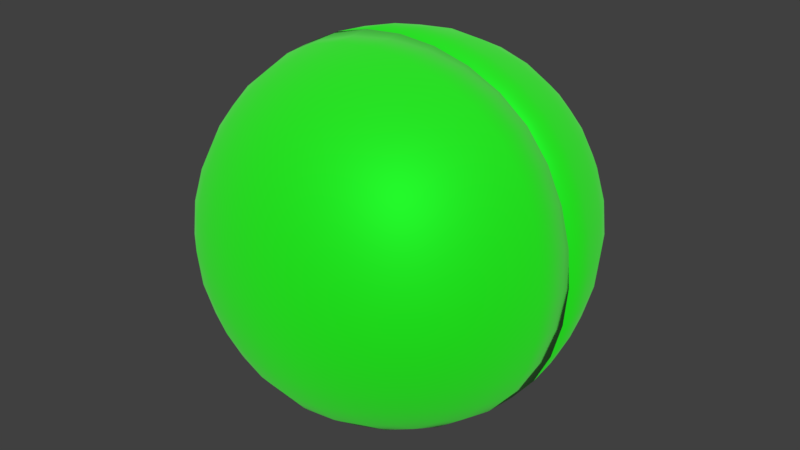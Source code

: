 # Source: WMelon.blend  (saved by Blender 2.78.0; exported with 4.5.12 LTS)
import bpy
from mathutils import Matrix  # noqa: F401  (used for matrix-valued properties, if any)

bpy.ops.wm.read_factory_settings(use_empty=True)
scene = bpy.context.scene
scene.name = 'Scene'

# ---- collections
col_collection_1 = bpy.data.collections.new('Collection 1'); scene.collection.children.link(col_collection_1)

# ---- materials (node trees are filled in below, after node groups)
mat_material = bpy.data.materials.new('Material')
mat_material.alpha_threshold = 0.0
mat_material.roughness = 0.5
mat_material.line_color = (0.0, 0.0, 0.0, 1.0)
mat_red = bpy.data.materials.new('Red')
mat_red.alpha_threshold = 0.0
mat_red.roughness = 0.5

# ---- node groups
ng_slider_rough = bpy.data.node_groups.new('Slider.Rough', 'ShaderNodeTree')
_s = ng_slider_rough.interface.new_socket(name='Color', in_out='OUTPUT', socket_type='NodeSocketColor')
_s.default_value = (0.0, 0.0, 0.0, 0.0)
_s = ng_slider_rough.interface.new_socket(name='Slider', in_out='INPUT', socket_type='NodeSocketFloat')
_s.subtype = 'FACTOR'
_s.min_value = -1.0
_s.max_value = 1.0
_s = ng_slider_rough.interface.new_socket(name='Color2', in_out='INPUT', socket_type='NodeSocketColor')
_s.default_value = (0.5, 0.5, 0.5, 1.0)
_N = ng_slider_rough.nodes; _L = ng_slider_rough.links
n0 = _N.new('ShaderNodeMath'); n0.name = 'Math'; n0.location = (-212, -41)
n0.operation = 'MULTIPLY'
n0.use_clamp = True
n1 = _N.new('ShaderNodeMath'); n1.name = 'Math.001'; n1.location = (-8, -42)
n2 = _N.new('ShaderNodeMix'); n2.name = 'Mix'; n2.location = (212, 42)
n2.data_type = 'RGBA'
n2.blend_type = 'OVERLAY'
n2.inputs[0].default_value = 1.0
n3 = _N.new('NodeGroupOutput'); n3.name = 'Group Output'; n3.location = (412, 0)
n4 = _N.new('NodeGroupInput'); n4.name = 'Group Input'; n4.location = (-497, -77)
_L.new(n0.outputs[0], n1.inputs[0])
_L.new(n1.outputs[0], n2.inputs[6])
_L.new(n2.outputs[2], n3.inputs[0])
_L.new(n4.outputs[0], n0.inputs[0])
_L.new(n4.outputs[1], n2.inputs[7])
n3.is_active_output = True
ng_metal_colors = bpy.data.node_groups.new('Metal Colors', 'ShaderNodeTree')
_s = ng_metal_colors.interface.new_socket(name='Iron', in_out='OUTPUT', socket_type='NodeSocketColor')
_s.default_value = (0.56, 0.57, 0.58, 1.0)
_s = ng_metal_colors.interface.new_socket(name='Silver', in_out='OUTPUT', socket_type='NodeSocketColor')
_s.default_value = (0.972, 0.96, 0.95, 1.0)
_s = ng_metal_colors.interface.new_socket(name='Aluminum', in_out='OUTPUT', socket_type='NodeSocketColor')
_s.default_value = (0.972, 0.96, 0.95, 1.0)
_s = ng_metal_colors.interface.new_socket(name='Gold', in_out='OUTPUT', socket_type='NodeSocketColor')
_s.default_value = (1.0, 0.766, 0.336, 1.0)
_s = ng_metal_colors.interface.new_socket(name='Copper', in_out='OUTPUT', socket_type='NodeSocketColor')
_s.default_value = (0.955, 0.637, 0.538, 1.0)
_s = ng_metal_colors.interface.new_socket(name='Chromium', in_out='OUTPUT', socket_type='NodeSocketColor')
_s.default_value = (0.55, 0.556, 0.554, 1.0)
_s = ng_metal_colors.interface.new_socket(name='Nickel', in_out='OUTPUT', socket_type='NodeSocketColor')
_s.default_value = (0.66, 0.609, 0.526, 1.0)
_s = ng_metal_colors.interface.new_socket(name='Titanium', in_out='OUTPUT', socket_type='NodeSocketColor')
_s.default_value = (0.524, 0.497, 0.449, 1.0)
_s = ng_metal_colors.interface.new_socket(name='Cobalt', in_out='OUTPUT', socket_type='NodeSocketColor')
_s.default_value = (662.0, 655.0, 634.0, 1.0)
_N = ng_metal_colors.nodes; _L = ng_metal_colors.links
n0 = _N.new('ShaderNodeRGB'); n0.name = 'RGB'; n0.location = (-24, 223)
n0.outputs[0].default_value = (0.56, 0.57, 0.58, 1.0)
n1 = _N.new('ShaderNodeRGB'); n1.name = 'RGB.001'; n1.location = (-29, 29)
n1.outputs[0].default_value = (0.972, 0.96, 0.95, 1.0)
n2 = _N.new('ShaderNodeRGB'); n2.name = 'RGB.002'; n2.location = (-32, -166)
n2.outputs[0].default_value = (0.913, 0.921, 0.925, 1.0)
n3 = _N.new('ShaderNodeRGB'); n3.name = 'RGB.003'; n3.location = (-44, -362)
n3.outputs[0].default_value = (1.0, 0.766, 0.336, 1.0)
n4 = _N.new('ShaderNodeRGB'); n4.name = 'RGB.004'; n4.location = (-56, -557)
n4.outputs[0].default_value = (0.955, 0.637, 0.538, 1.0)
n5 = _N.new('ShaderNodeRGB'); n5.name = 'RGB.005'; n5.location = (-62, -754)
n5.outputs[0].default_value = (0.55, 0.556, 0.554, 1.0)
n6 = _N.new('ShaderNodeRGB'); n6.name = 'RGB.006'; n6.location = (-68, -949)
n6.outputs[0].default_value = (0.66, 0.609, 0.526, 1.0)
n7 = _N.new('ShaderNodeRGB'); n7.name = 'RGB.007'; n7.location = (-68, -1171)
n7.outputs[0].default_value = (0.524, 0.497, 0.449, 1.0)
n8 = _N.new('ShaderNodeRGB'); n8.name = 'RGB.008'; n8.location = (-75, -1362)
n8.outputs[0].default_value = (662.0, 655.0, 634.0, 1.0)
n9 = _N.new('NodeGroupOutput'); n9.name = 'Group Output'; n9.location = (491, -585)
n10 = _N.new('NodeGroupInput'); n10.name = 'Group Input'; n10.location = (-484, -592)
_L.new(n0.outputs[0], n9.inputs[0])
_L.new(n1.outputs[0], n9.inputs[1])
_L.new(n2.outputs[0], n9.inputs[2])
_L.new(n3.outputs[0], n9.inputs[3])
_L.new(n4.outputs[0], n9.inputs[4])
_L.new(n5.outputs[0], n9.inputs[5])
_L.new(n6.outputs[0], n9.inputs[6])
_L.new(n7.outputs[0], n9.inputs[7])
_L.new(n8.outputs[0], n9.inputs[8])
n9.is_active_output = True
ng_fresnel = bpy.data.node_groups.new('Fresnel', 'ShaderNodeTree')
_s = ng_fresnel.interface.new_socket(name='Fac', in_out='OUTPUT', socket_type='NodeSocketFloat')
_s.subtype = 'FACTOR'
_s.min_value = 0.0
_s.max_value = 1.0
_s = ng_fresnel.interface.new_socket(name='Roughness', in_out='INPUT', socket_type='NodeSocketFloat')
_s.subtype = 'FACTOR'
_s.default_value = 0.5
_s.min_value = 0.0
_s.max_value = 1.0
_s = ng_fresnel.interface.new_socket(name='Normal', in_out='INPUT', socket_type='NodeSocketVector')
_s.min_value = -1.0
_s.max_value = 1.0
_s.hide_value = True
_N = ng_fresnel.nodes; _L = ng_fresnel.links
n0 = _N.new('ShaderNodeFresnel'); n0.name = 'Fresnel'; n0.location = (244, 11)
n0.inputs[0].default_value = 1.45
n1 = _N.new('ShaderNodeMix'); n1.name = 'Mix'; n1.location = (-16, 80)
n1.data_type = 'RGBA'
n2 = _N.new('ShaderNodeNewGeometry'); n2.name = 'Geometry'; n2.location = (-244, -80)
n3 = _N.new('NodeGroupInput'); n3.name = 'Group Input'; n3.location = (-444, 0)
n4 = _N.new('NodeGroupOutput'); n4.name = 'Group Output'; n4.location = (444, 0)
n5 = _N.new('ShaderNodeBump'); n5.name = 'Bump'; n5.location = (-218, 22)
n5.hide = True
n5.inputs[1].default_value = 0.1
n5.inputs[2].default_value = 1.0
_L.new(n0.outputs[0], n4.inputs[0])
_L.new(n2.outputs[4], n1.inputs[7])
_L.new(n1.outputs[2], n0.inputs[1])
_L.new(n5.outputs[0], n1.inputs[6])
_L.new(n3.outputs[0], n1.inputs[0])
_L.new(n3.outputs[1], n5.inputs[4])
n4.is_active_output = True
ng_reflection = bpy.data.node_groups.new('Reflection', 'ShaderNodeTree')
_s = ng_reflection.interface.new_socket(name='Shader', in_out='OUTPUT', socket_type='NodeSocketShader')
_s = ng_reflection.interface.new_socket(name='Shader', in_out='INPUT', socket_type='NodeSocketShader')
_s = ng_reflection.interface.new_socket(name='Roughness', in_out='INPUT', socket_type='NodeSocketFloat')
_s.subtype = 'FACTOR'
_s.default_value = 0.5
_s.min_value = 0.0
_s.max_value = 1.0
_s = ng_reflection.interface.new_socket(name='Normal', in_out='INPUT', socket_type='NodeSocketVector')
_s.min_value = -1.0
_s.max_value = 1.0
_s.hide_value = True
_s = ng_reflection.interface.new_socket(name='Reflection', in_out='INPUT', socket_type='NodeSocketFloat')
_s.subtype = 'FACTOR'
_s.default_value = 0.5
_s.min_value = 0.0
_s.max_value = 1.0
_N = ng_reflection.nodes; _L = ng_reflection.links
n0 = _N.new('ShaderNodeMixShader'); n0.name = 'Mix Shader'; n0.location = (197, -6)
n1 = _N.new('ShaderNodeBsdfAnisotropic'); n1.name = 'Glossy BSDF'; n1.location = (-144, -159)
n1.distribution = 'GGX'
n1.inputs[0].default_value = (1.0, 1.0, 1.0, 1.0)
n2 = _N.new('ShaderNodeGroup'); n2.name = 'Group'; n2.location = (-304, 336)
n2.node_tree = ng_fresnel
n3 = _N.new('ShaderNodeMix'); n3.name = 'Mix'; n3.location = (31, 276)
n3.data_type = 'RGBA'
n3.inputs[7].default_value = (1.0, 1.0, 1.0, 1.0)
n4 = _N.new('NodeGroupInput'); n4.name = 'Group Input'; n4.location = (-567, 7)
n5 = _N.new('NodeGroupOutput'); n5.name = 'Group Output'; n5.location = (397, 0)
n6 = _N.new('ShaderNodeMath'); n6.name = 'Math'; n6.location = (0, 0)
n6.operation = 'POWER'
_L.new(n4.outputs[0], n0.inputs[1])
_L.new(n0.outputs[0], n5.inputs[0])
_L.new(n1.outputs[0], n0.inputs[2])
_L.new(n4.outputs[1], n2.inputs[0])
_L.new(n4.outputs[2], n2.inputs[1])
_L.new(n4.outputs[2], n1.inputs[4])
_L.new(n3.outputs[2], n0.inputs[0])
_L.new(n2.outputs[0], n3.inputs[0])
_L.new(n4.outputs[3], n3.inputs[6])
_L.new(n4.outputs[1], n6.inputs[0])
_L.new(n6.outputs[0], n1.inputs[1])
n5.is_active_output = True
ng_pbr_non_metal = bpy.data.node_groups.new('PBR Non-Metal', 'ShaderNodeTree')
_s = ng_pbr_non_metal.interface.new_socket(name='Shader', in_out='OUTPUT', socket_type='NodeSocketShader')
_s = ng_pbr_non_metal.interface.new_socket(name='Color', in_out='INPUT', socket_type='NodeSocketColor')
_s.default_value = (0.8, 0.0009303, 0.0, 1.0)
_s = ng_pbr_non_metal.interface.new_socket(name='Roughness', in_out='INPUT', socket_type='NodeSocketFloat')
_s.subtype = 'FACTOR'
_s.min_value = 0.0
_s.max_value = 1.0
_s = ng_pbr_non_metal.interface.new_socket(name='Reflection', in_out='INPUT', socket_type='NodeSocketFloat')
_s.subtype = 'FACTOR'
_s.default_value = 0.5
_s.min_value = 0.0
_s.max_value = 1.0
_s = ng_pbr_non_metal.interface.new_socket(name='Normal', in_out='INPUT', socket_type='NodeSocketVector')
_s.min_value = -1.0
_s.max_value = 1.0
_s.hide_value = True
_N = ng_pbr_non_metal.nodes; _L = ng_pbr_non_metal.links
n0 = _N.new('NodeGroupInput'); n0.name = 'Group Input'; n0.location = (-462, -64)
n1 = _N.new('ShaderNodeMath'); n1.name = 'Math'; n1.location = (-159, -197)
n1.width = 132
n1.operation = 'POWER'
n1.inputs[1].default_value = 2.0
n2 = _N.new('ShaderNodeMath'); n2.name = 'Math.001'; n2.location = (-156, 59)
n2.width = 132
n2.operation = 'POWER'
n2.inputs[1].default_value = 2.0
n3 = _N.new('ShaderNodeBsdfDiffuse'); n3.name = 'Diffuse BSDF'; n3.location = (88, 65)
n4 = _N.new('ShaderNodeGroup'); n4.name = 'Group.001'; n4.location = (289, -20)
n4.node_tree = ng_reflection
n5 = _N.new('NodeGroupOutput'); n5.name = 'Group Output'; n5.location = (490, 65)
_L.new(n3.outputs[0], n4.inputs[0])
_L.new(n4.outputs[0], n5.inputs[0])
_L.new(n0.outputs[0], n3.inputs[0])
_L.new(n0.outputs[1], n1.inputs[0])
_L.new(n0.outputs[2], n2.inputs[0])
_L.new(n0.outputs[3], n4.inputs[2])
_L.new(n0.outputs[3], n3.inputs[2])
_L.new(n1.outputs[0], n3.inputs[1])
_L.new(n1.outputs[0], n4.inputs[1])
_L.new(n2.outputs[0], n4.inputs[3])
n5.is_active_output = True
ng_fresnel_001 = bpy.data.node_groups.new('Fresnel.001', 'ShaderNodeTree')
_s = ng_fresnel_001.interface.new_socket(name='Dialetric Fresnel', in_out='OUTPUT', socket_type='NodeSocketFloat')
_s.subtype = 'FACTOR'
_s.min_value = 0.0
_s.max_value = 1.0
_s = ng_fresnel_001.interface.new_socket(name='Metal Fresnel', in_out='OUTPUT', socket_type='NodeSocketFloat')
_s.min_value = 0.0
_s.max_value = 0.0
_s = ng_fresnel_001.interface.new_socket(name='Rim', in_out='OUTPUT', socket_type='NodeSocketFloat')
_s.min_value = 0.0
_s.max_value = 0.0
_s = ng_fresnel_001.interface.new_socket(name='Roughness', in_out='INPUT', socket_type='NodeSocketFloat')
_s.subtype = 'FACTOR'
_s.default_value = 0.5
_s.min_value = 0.0
_s.max_value = 1.0
_s = ng_fresnel_001.interface.new_socket(name='Normal', in_out='INPUT', socket_type='NodeSocketVector')
_s.min_value = -1.0
_s.max_value = 1.0
_s.hide_value = True
_s = ng_fresnel_001.interface.new_socket(name='IOR', in_out='INPUT', socket_type='NodeSocketFloat')
_s.default_value = 1.45
_s.min_value = 0.0
_s.max_value = 1000.0
_s = ng_fresnel_001.interface.new_socket(name='Rim Effect', in_out='INPUT', socket_type='NodeSocketFloat')
_s.default_value = 0.5
_s.min_value = 0.0
_s.max_value = 1.0
_N = ng_fresnel_001.nodes; _L = ng_fresnel_001.links
n0 = _N.new('ShaderNodeMix'); n0.name = 'Mix'; n0.location = (-16, 80)
n0.data_type = 'RGBA'
n1 = _N.new('ShaderNodeBump'); n1.name = 'Bump'; n1.location = (-218, 22)
n1.hide = True
n1.inputs[1].default_value = 0.1
n1.inputs[2].default_value = 1.0
n2 = _N.new('ShaderNodeNewGeometry'); n2.name = 'Geometry'; n2.location = (-244, -80)
n3 = _N.new('ShaderNodeFresnel'); n3.name = 'Fresnel.001'; n3.location = (248, -148)
n4 = _N.new('ShaderNodeMath'); n4.name = 'Math'; n4.location = (464, -22)
n4.operation = 'SUBTRACT'
n5 = _N.new('ShaderNodeFresnel'); n5.name = 'Fresnel'; n5.location = (244, 11)
n6 = _N.new('NodeGroupInput'); n6.name = 'Group Input'; n6.location = (-444, 0)
n7 = _N.new('ShaderNodeLayerWeight'); n7.name = 'Layer Weight'; n7.location = (231, -289)
n8 = _N.new('ShaderNodeMath'); n8.name = 'Math.001'; n8.location = (435, -262)
n8.hide = True
n8.operation = 'POWER'
n8.inputs[1].default_value = 2.0
n9 = _N.new('NodeGroupOutput'); n9.name = 'Group Output'; n9.location = (740, 52)
_L.new(n5.outputs[0], n4.inputs[0])
_L.new(n2.outputs[4], n0.inputs[7])
_L.new(n0.outputs[2], n5.inputs[1])
_L.new(n1.outputs[0], n0.inputs[6])
_L.new(n6.outputs[0], n0.inputs[0])
_L.new(n6.outputs[1], n1.inputs[4])
_L.new(n6.outputs[2], n5.inputs[0])
_L.new(n2.outputs[4], n3.inputs[1])
_L.new(n3.outputs[0], n4.inputs[1])
_L.new(n4.outputs[0], n9.inputs[1])
_L.new(n5.outputs[0], n9.inputs[0])
_L.new(n6.outputs[2], n3.inputs[0])
_L.new(n7.outputs[1], n8.inputs[0])
_L.new(n8.outputs[0], n9.inputs[2])
_L.new(n6.outputs[3], n7.inputs[0])
n9.is_active_output = True
ng_pbr_metal = bpy.data.node_groups.new('PBR Metal', 'ShaderNodeTree')
_s = ng_pbr_metal.interface.new_socket(name='BSDF', in_out='OUTPUT', socket_type='NodeSocketShader')
_s = ng_pbr_metal.interface.new_socket(name='Base Color', in_out='INPUT', socket_type='NodeSocketColor')
_s.default_value = (0.5, 0.5, 0.5, 1.0)
_s = ng_pbr_metal.interface.new_socket(name='Rim Color', in_out='INPUT', socket_type='NodeSocketColor')
_s.default_value = (1.0, 0.9348, 0.9068, 1.0)
_s = ng_pbr_metal.interface.new_socket(name='IOR', in_out='INPUT', socket_type='NodeSocketFloat')
_s.default_value = 1.45
_s.min_value = 0.0
_s.max_value = 1000.0
_s = ng_pbr_metal.interface.new_socket(name='Roughness', in_out='INPUT', socket_type='NodeSocketFloat')
_s.subtype = 'FACTOR'
_s.min_value = 0.0
_s.max_value = 1.0
_s = ng_pbr_metal.interface.new_socket(name='Normal', in_out='INPUT', socket_type='NodeSocketVector')
_s.min_value = -1.0
_s.max_value = 1.0
_s.hide_value = True
_s = ng_pbr_metal.interface.new_socket(name='Rim Effect', in_out='INPUT', socket_type='NodeSocketFloat')
_s.default_value = 0.5
_s.min_value = 0.0
_s.max_value = 1.0
_N = ng_pbr_metal.nodes; _L = ng_pbr_metal.links
n0 = _N.new('ShaderNodeMix'); n0.name = 'Mix'; n0.location = (197, -52)
n0.data_type = 'RGBA'
n0.inputs[7].default_value = (1.0, 1.0, 1.0, 1.0)
n1 = _N.new('NodeGroupOutput'); n1.name = 'Group Output'; n1.location = (633, 0)
n2 = _N.new('ShaderNodeMix'); n2.name = 'Mix.001'; n2.location = (-97, -123)
n2.data_type = 'RGBA'
n3 = _N.new('ShaderNodeGroup'); n3.name = 'Group.003'; n3.location = (-344, 142)
n3.node_tree = ng_fresnel_001
n4 = _N.new('ShaderNodeMath'); n4.name = 'Math'; n4.location = (-577, -128)
n4.operation = 'POWER'
n4.inputs[1].default_value = 2.0
n5 = _N.new('ShaderNodeBsdfAnisotropic'); n5.name = 'Glossy BSDF'; n5.location = (390, -189)
n5.distribution = 'GGX'
n6 = _N.new('NodeGroupInput'); n6.name = 'Group Input'; n6.location = (-918, -61)
n7 = _N.new('ShaderNodeMath'); n7.name = 'Math.001'; n7.location = (0, 0)
n7.operation = 'POWER'
_L.new(n5.outputs[0], n1.inputs[0])
_L.new(n6.outputs[0], n2.inputs[6])
_L.new(n0.outputs[2], n5.inputs[0])
_L.new(n3.outputs[1], n0.inputs[0])
_L.new(n2.outputs[2], n0.inputs[6])
_L.new(n3.outputs[2], n2.inputs[0])
_L.new(n6.outputs[1], n2.inputs[7])
_L.new(n6.outputs[2], n3.inputs[2])
_L.new(n6.outputs[3], n4.inputs[0])
_L.new(n4.outputs[0], n3.inputs[0])
_L.new(n6.outputs[4], n3.inputs[1])
_L.new(n6.outputs[4], n5.inputs[4])
_L.new(n6.outputs[5], n3.inputs[3])
_L.new(n4.outputs[0], n7.inputs[0])
_L.new(n7.outputs[0], n5.inputs[1])
n1.is_active_output = True

# ---- material node trees
mat_material.use_nodes = True; mat_material.node_tree.nodes.clear()
_N = mat_material.node_tree.nodes; _L = mat_material.node_tree.links
n0 = _N.new('ShaderNodeGroup'); n0.name = 'Group.001'; n0.location = (-344, 578)
n0.node_tree = ng_slider_rough
n0.inputs[0].default_value = 0.6182
n0.inputs[1].default_value = (0.5, 0.5, 0.5, 1.0)
n1 = _N.new('ShaderNodeGroup'); n1.name = 'Group.003'; n1.location = (-372, 323)
n1.node_tree = ng_metal_colors
n2 = _N.new('ShaderNodeOutputMaterial'); n2.name = 'Material Output'; n2.location = (418, 352)
n3 = _N.new('ShaderNodeMixShader'); n3.name = 'Mix Shader'; n3.location = (198, 394)
n3.inputs[0].default_value = 0.3455
n4 = _N.new('ShaderNodeGroup'); n4.name = 'Group'; n4.location = (-45, 548)
n4.node_tree = ng_pbr_non_metal
n4.inputs[0].default_value = (0.007492, 1.0, 0.0, 1.0)
n4.inputs[2].default_value = 0.03636
n4.inputs[3].default_value = (0.0, 0.0, 0.0)
n5 = _N.new('ShaderNodeGroup'); n5.name = 'Group.002'; n5.location = (-58, 260)
n5.node_tree = ng_pbr_metal
n5.inputs[0].default_value = (0.0, 0.5, 0.01977, 1.0)
n5.inputs[1].default_value = (1.0, 0.9348, 0.9068, 1.0)
n5.inputs[2].default_value = 1.45
n5.inputs[3].default_value = 0.6273
n5.inputs[4].default_value = (0.0, 0.0, 0.0)
n5.inputs[5].default_value = 0.5
_L.new(n4.outputs[0], n3.inputs[1])
_L.new(n0.outputs[0], n4.inputs[1])
_L.new(n3.outputs[0], n2.inputs[0])
_L.new(n5.outputs[0], n3.inputs[2])
n2.is_active_output = True
mat_red.use_nodes = True; mat_red.node_tree.nodes.clear()
_N = mat_red.node_tree.nodes; _L = mat_red.node_tree.links
n0 = _N.new('ShaderNodeOutputMaterial'); n0.name = 'Material Output'; n0.location = (300, 300)
n1 = _N.new('ShaderNodeBsdfDiffuse'); n1.name = 'Diffuse BSDF'; n1.location = (10, 300)
n1.inputs[0].default_value = (0.8, 0.0, 0.00315, 1.0)
_L.new(n1.outputs[0], n0.inputs[0])
n0.is_active_output = True

# ---- world
world_world = bpy.data.worlds.new('World'); scene.world = world_world
world_world.color = (0.05088, 0.05088, 0.05088)
world_world.use_sun_shadow = False
world_world.sun_shadow_jitter_overblur = 0.0
world_world.cycles.sampling_method = 'MANUAL'

# ---- meshes
me_cube_002 = bpy.data.meshes.new('Cube.002')
me_cube_002.from_pydata([(4.412e-08, 1.118e-07, -0.8492), (0.1723, 7.823e-08, -0.8346), (0.3375, 3.725e-08, -0.7912), (0.4884, -1.118e-08, -0.7189), (1.49e-08, -0.1723, -0.8346), (-2.421e-08, -0.3375, -0.7912), (-6.333e-08, -0.4884, -0.7189), (0.1693, -0.1693, -0.8203), (0.1632, -0.3315, -0.7775), (0.1571, -0.4798, -0.7064), (0.3315, -0.1632, -0.7775), (0.319, -0.319, -0.7374), (0.3049, -0.4598, -0.6717), (0.4798, -0.1571, -0.7064), (0.4598, -0.3049, -0.6717), (0.4342, -0.4342, -0.6178), (-0.1693, -0.1693, -0.8203), (-0.3315, -0.1632, -0.7775), (-0.4798, -0.1571, -0.7064), (-0.1632, -0.3315, -0.7775), (-0.319, -0.319, -0.7374), (-0.4598, -0.3049, -0.6717), (-0.1571, -0.4798, -0.7064), (-0.3049, -0.4598, -0.6717), (-0.4342, -0.4342, -0.6178), (-1.127e-07, -1.634e-07, 0.8492), (-0.1723, -1.08e-07, 0.8346), (-0.3375, -4.657e-08, 0.7912), (-0.4884, 7.451e-09, 0.7189), (-1.676e-07, -0.1723, 0.8346), (-2.133e-07, -0.3375, 0.7912), (-2.533e-07, -0.4884, 0.7189), (0.1723, -2.198e-07, 0.8346), (0.3375, -2.626e-07, 0.7912), (0.4884, -2.98e-07, 0.7189), (-0.1693, -0.1693, 0.8203), (-0.1632, -0.3315, 0.7775), (-0.1571, -0.4798, 0.7064), (-0.3315, -0.1632, 0.7775), (-0.319, -0.319, 0.7374), (-0.3049, -0.4598, 0.6717), (-0.4798, -0.1571, 0.7064), (-0.4598, -0.3049, 0.6717), (-0.4342, -0.4342, 0.6178), (0.1693, -0.1693, 0.8203), (0.3315, -0.1632, 0.7775), (0.4798, -0.1571, 0.7064), (0.1632, -0.3315, 0.7775), (0.319, -0.319, 0.7374), (0.4598, -0.3049, 0.6717), (0.1571, -0.4798, 0.7064), (0.3049, -0.4598, 0.6717), (0.4342, -0.4342, 0.6178), (0.8492, -2.519e-07, 0.0), (0.8346, -2.794e-07, 0.1723), (0.7912, -3.017e-07, 0.3375), (0.7189, -3.204e-07, 0.4884), (0.8346, -0.1723, 0.0), (0.7912, -0.3375, 9.313e-10), (0.7189, -0.4884, 0.0), (0.8346, -2.161e-07, -0.1723), (0.7912, -1.658e-07, -0.3375), (0.7189, -1.155e-07, -0.4884), (0.8203, -0.1693, 0.1693), (0.7775, -0.3315, 0.1632), (0.7064, -0.4798, 0.1571), (0.7775, -0.1632, 0.3315), (0.7374, -0.319, 0.319), (0.6717, -0.4598, 0.3049), (0.7064, -0.1571, 0.4798), (0.6717, -0.3049, 0.4598), (0.6178, -0.4342, 0.4342), (0.8203, -0.1693, -0.1693), (0.7775, -0.1632, -0.3315), (0.7064, -0.1571, -0.4798), (0.7775, -0.3315, -0.1632), (0.7374, -0.319, -0.319), (0.6717, -0.3049, -0.4598), (0.7064, -0.4798, -0.1571), (0.6717, -0.4598, -0.3049), (0.6178, -0.4342, -0.4342), (-2.515e-07, -0.8492, 0.0), (0.1723, -0.8346, 0.0), (0.3375, -0.7912, -9.313e-10), (0.4884, -0.7189, 0.0), (-2.757e-07, -0.8346, 0.1723), (-2.868e-07, -0.7912, 0.3375), (-2.906e-07, -0.7189, 0.4884), (-0.1723, -0.8346, 0.0), (-0.3375, -0.7912, 9.313e-10), (-0.4884, -0.7189, 0.0), (-2.235e-07, -0.8346, -0.1723), (-1.9e-07, -0.7912, -0.3375), (-1.49e-07, -0.7189, -0.4884), (0.1693, -0.8203, -0.1693), (0.3315, -0.7775, -0.1632), (0.4798, -0.7064, -0.1571), (0.1632, -0.7775, -0.3315), (0.319, -0.7374, -0.319), (0.4598, -0.6717, -0.3049), (0.1571, -0.7064, -0.4798), (0.3049, -0.6717, -0.4598), (0.4342, -0.6178, -0.4342), (0.1693, -0.8203, 0.1693), (0.1632, -0.7775, 0.3315), (0.1571, -0.7064, 0.4798), (0.3315, -0.7775, 0.1632), (0.319, -0.7374, 0.319), (0.3049, -0.6717, 0.4598), (0.4798, -0.7064, 0.1571), (0.4598, -0.6717, 0.3049), (0.4342, -0.6178, 0.4342), (-0.1693, -0.8203, 0.1693), (-0.3315, -0.7775, 0.1632), (-0.4798, -0.7064, 0.1571), (-0.1632, -0.7775, 0.3315), (-0.319, -0.7374, 0.319), (-0.4598, -0.6717, 0.3049), (-0.1571, -0.7064, 0.4798), (-0.3049, -0.6717, 0.4598), (-0.4342, -0.6178, 0.4342), (-0.1693, -0.8203, -0.1693), (-0.1632, -0.7775, -0.3315), (-0.1571, -0.7064, -0.4798), (-0.3315, -0.7775, -0.1632), (-0.319, -0.7374, -0.319), (-0.3049, -0.6717, -0.4598), (-0.4798, -0.7064, -0.1571), (-0.4598, -0.6717, -0.3049), (-0.4342, -0.6178, -0.4342), (-0.8346, -0.1723, 0.0), (-0.7912, -0.3375, -9.313e-10), (-0.7189, -0.4884, 0.0), (-0.8203, -0.1693, -0.1693), (-0.7775, -0.3315, -0.1632), (-0.7064, -0.4798, -0.1571), (-0.7775, -0.1632, -0.3315), (-0.7374, -0.319, -0.319), (-0.6717, -0.4598, -0.3049), (-0.7064, -0.1571, -0.4798), (-0.6717, -0.3049, -0.4598), (-0.6178, -0.4342, -0.4342), (-0.8203, -0.1693, 0.1693), (-0.7775, -0.1632, 0.3315), (-0.7064, -0.1571, 0.4798), (-0.7775, -0.3315, 0.1632), (-0.7374, -0.319, 0.319), (-0.6717, -0.3049, 0.4598), (-0.7064, -0.4798, 0.1571), (-0.6717, -0.4598, 0.3049), (-0.6178, -0.4342, 0.4342), (0.6179, -6.24e-08, -0.6179), (0.6071, -0.1541, -0.6071), (0.5795, -0.2976, -0.5795), (0.54, -0.4199, -0.54), (0.4199, -0.54, -0.54), (0.2976, -0.5795, -0.5795), (0.1541, -0.6071, -0.6071), (-1.029e-07, -0.6179, -0.6179), (-0.1541, -0.6071, -0.6071), (-0.2976, -0.5795, -0.5795), (-0.4199, -0.54, -0.54), (0.54, -0.54, -0.4199), (0.5795, -0.5795, -0.2976), (0.6071, -0.6071, -0.1541), (0.6179, -0.6179, 0.0), (0.6071, -0.6071, 0.1541), (0.5795, -0.5795, 0.2976), (0.54, -0.54, 0.4199), (-0.54, -0.4199, -0.54), (-0.5795, -0.2976, -0.5795), (-0.6071, -0.1541, -0.6071), (-0.54, -0.54, -0.4199), (-0.5795, -0.5795, -0.2976), (-0.6071, -0.6071, -0.1541), (-0.6179, -0.6179, 0.0), (-0.6071, -0.6071, 0.1541), (-0.5795, -0.5795, 0.2976), (-0.54, -0.54, 0.4199), (0.6179, -3.185e-07, 0.6179), (0.6071, -0.1541, 0.6071), (0.5795, -0.2976, 0.5795), (0.54, -0.4199, 0.54), (0.4199, -0.54, 0.54), (0.2976, -0.5795, 0.5795), (0.1541, -0.6071, 0.6071), (-2.808e-07, -0.6179, 0.6179), (-0.1541, -0.6071, 0.6071), (-0.2976, -0.5795, 0.5795), (-0.4199, -0.54, 0.54), (-0.54, -0.4199, 0.54), (-0.5795, -0.2976, 0.5795), (-0.6071, -0.1541, 0.6071), (-0.6179, 5.681e-08, 0.6179), (0.5015, -0.5015, -0.5015), (-0.5015, -0.5015, -0.5015), (0.5015, -0.5015, 0.5015), (-0.5015, -0.5015, 0.5015), (-0.1723, 1.416e-07, -0.8346), (-0.3375, 1.621e-07, -0.7912), (-0.4884, 1.751e-07, -0.7189), (-0.6179, 1.863e-07, -0.6179), (-0.8492, 1.763e-07, 0.0), (-0.8346, 1.527e-07, 0.1723), (-0.7912, 1.22e-07, 0.3375), (-0.7189, 9.313e-08, 0.4884), (-0.8346, 1.863e-07, -0.1723), (-0.7912, 1.853e-07, -0.3375), (-0.7189, 1.9e-07, -0.4884), (3.75e-08, 1.031e-07, -0.7986), (0.162, 7.156e-08, -0.7849), (0.3174, 3.303e-08, -0.744), (0.4593, -1.252e-08, -0.676), (-1.1e-07, -1.557e-07, 0.7986), (-0.162, -1.036e-07, 0.7849), (-0.3174, -4.58e-08, 0.744), (-0.4593, 4.998e-09, 0.676), (0.162, -2.087e-07, 0.7849), (0.3174, -2.49e-07, 0.744), (0.4593, -2.823e-07, 0.676), (0.7986, -2.389e-07, 3.328e-10), (0.7849, -2.648e-07, 0.162), (0.744, -2.858e-07, 0.3174), (0.676, -3.033e-07, 0.4593), (0.7849, -2.052e-07, -0.162), (0.744, -1.579e-07, -0.3174), (0.676, -1.106e-07, -0.4593), (0.5811, -6.069e-08, -0.5811), (0.5811, -3.016e-07, 0.5811), (-0.5811, 5.142e-08, 0.5811), (-0.162, 1.311e-07, -0.7849), (-0.3174, 1.504e-07, -0.744), (-0.4593, 1.627e-07, -0.676), (-0.5811, 1.732e-07, -0.5811), (-0.7986, 1.637e-07, 3.328e-10), (-0.7849, 1.416e-07, 0.162), (-0.744, 1.127e-07, 0.3174), (-0.676, 8.558e-08, 0.4593), (-0.7849, 1.732e-07, -0.162), (-0.744, 1.723e-07, -0.3174), (-0.676, 1.767e-07, -0.4593), (3.506e-08, -0.08773, -0.7793), (0.1581, -0.08773, -0.7659), (0.3097, -0.08773, -0.726), (0.4482, -0.08773, -0.6597), (-1.088e-07, -0.08773, 0.7793), (-0.1581, -0.08773, 0.7659), (-0.3097, -0.08773, 0.726), (-0.4482, -0.08773, 0.6597), (0.1581, -0.08773, 0.7659), (0.3097, -0.08773, 0.726), (0.4482, -0.08773, 0.6597), (0.7793, -0.08773, 5.278e-10), (0.7659, -0.08773, 0.1581), (0.726, -0.08773, 0.3097), (0.6597, -0.08773, 0.4482), (0.7659, -0.08773, -0.1581), (0.726, -0.08773, -0.3097), (0.6597, -0.08773, -0.4482), (0.567, -0.08773, -0.567), (0.567, -0.08773, 0.567), (-0.567, -0.08773, 0.567), (-0.1581, -0.08773, -0.7659), (-0.3097, -0.08773, -0.726), (-0.4482, -0.08773, -0.6597), (-0.567, -0.08773, -0.567), (-0.7793, -0.08773, 5.278e-10), (-0.7659, -0.08773, 0.1581), (-0.726, -0.08773, 0.3097), (-0.6597, -0.08773, 0.4482), (-0.7659, -0.08773, -0.1581), (-0.726, -0.08773, -0.3097), (-0.6597, -0.08773, -0.4482), (0.003286, -0.2243, -0.7496), (0.1559, -0.2243, -0.7367), (0.3023, -0.2243, -0.6982), (0.436, -0.2243, -0.6342), (0.003286, -0.2243, 0.755), (-0.1494, -0.2243, 0.7422), (-0.2957, -0.2243, 0.7036), (-0.4294, -0.2243, 0.6396), (0.1559, -0.2243, 0.7422), (0.3023, -0.2243, 0.7036), (0.436, -0.2243, 0.6396), (0.7556, -0.2243, 0.002714), (0.7427, -0.2243, 0.1554), (0.7042, -0.2243, 0.3017), (0.6402, -0.2243, 0.4354), (0.7427, -0.2243, -0.1499), (0.7042, -0.2243, -0.2963), (0.6402, -0.2243, -0.43), (0.5507, -0.2243, -0.5447), (0.5507, -0.2243, 0.5501), (-0.5441, -0.2243, 0.5501), (-0.1494, -0.2243, -0.7367), (-0.2957, -0.2243, -0.6982), (-0.4294, -0.2243, -0.6342), (-0.5441, -0.2243, -0.5447), (-0.749, -0.2243, 0.002714), (-0.7362, -0.2243, 0.1554), (-0.6976, -0.2243, 0.3017), (-0.6336, -0.2243, 0.4354), (-0.7362, -0.2243, -0.1499), (-0.6976, -0.2243, -0.2963), (-0.6336, -0.2243, -0.43), (-0.01318, -0.3515, -0.6828), (0.1232, -0.3515, -0.6713), (0.2538, -0.3515, -0.6369), (0.3732, -0.3515, -0.5797), (-0.01318, -0.3515, 0.661), (-0.1495, -0.3515, 0.6495), (-0.2802, -0.3515, 0.6151), (-0.3996, -0.3515, 0.5579), (0.1232, -0.3515, 0.6495), (0.2538, -0.3515, 0.6151), (0.3732, -0.3515, 0.5579), (0.6587, -0.3515, -0.01089), (0.6472, -0.3515, 0.1254), (0.6128, -0.3515, 0.2561), (0.5556, -0.3515, 0.3755), (0.6472, -0.3515, -0.1472), (0.6128, -0.3515, -0.2779), (0.5556, -0.3515, -0.3973), (0.4757, -0.3515, -0.4998), (0.4757, -0.3515, 0.478), (-0.5021, -0.3515, 0.478), (-0.1495, -0.3515, -0.6713), (-0.2802, -0.3515, -0.6369), (-0.3996, -0.3515, -0.5797), (-0.5021, -0.3515, -0.4998), (-0.6851, -0.3515, -0.01089), (-0.6736, -0.3515, 0.1254), (-0.6391, -0.3515, 0.2561), (-0.582, -0.3515, 0.3755), (-0.6736, -0.3515, -0.1472), (-0.6391, -0.3515, -0.2779), (-0.582, -0.3515, -0.3973), (-0.01318, -0.514, -0.5353), (0.09323, -0.514, -0.5263), (0.1952, -0.514, -0.4995), (0.2884, -0.514, -0.4548), (-0.01318, -0.514, 0.5135), (-0.1196, -0.514, 0.5045), (-0.2216, -0.514, 0.4777), (-0.3148, -0.514, 0.433), (0.09323, -0.514, 0.5045), (0.1952, -0.514, 0.4777), (0.2884, -0.514, 0.433), (0.5112, -0.514, -0.01089), (0.5023, -0.514, 0.09552), (0.4754, -0.514, 0.1975), (0.4308, -0.514, 0.2907), (0.5023, -0.514, -0.1173), (0.4754, -0.514, -0.2193), (0.4308, -0.514, -0.3125), (0.3684, -0.514, -0.3925), (0.3684, -0.514, 0.3707), (-0.3948, -0.514, 0.3707), (-0.1196, -0.514, -0.5263), (-0.2216, -0.514, -0.4995), (-0.3148, -0.514, -0.4548), (-0.3948, -0.514, -0.3925), (-0.5376, -0.514, -0.01089), (-0.5286, -0.514, 0.09552), (-0.5018, -0.514, 0.1975), (-0.4571, -0.514, 0.2907), (-0.5286, -0.514, -0.1173), (-0.5018, -0.514, -0.2193), (-0.4571, -0.514, -0.3125), (-0.01318, -0.5744, -0.3785), (0.06141, -0.5744, -0.3722), (0.1329, -0.5744, -0.3534), (0.1982, -0.5744, -0.3221), (-0.01318, -0.5744, 0.3567), (-0.08777, -0.5744, 0.3504), (-0.1593, -0.5744, 0.3316), (-0.2246, -0.5744, 0.3003), (0.06141, -0.5744, 0.3504), (0.1329, -0.5744, 0.3316), (0.1982, -0.5744, 0.3003), (0.3544, -0.5744, -0.01089), (0.3481, -0.5744, 0.06371), (0.3293, -0.5744, 0.1352), (0.298, -0.5744, 0.2005), (0.3481, -0.5744, -0.08548), (0.3293, -0.5744, -0.157), (0.298, -0.5744, -0.2223), (0.2543, -0.5744, -0.2784), (0.2543, -0.5744, 0.2566), (-0.2807, -0.5744, 0.2566), (-0.08777, -0.5744, -0.3722), (-0.1593, -0.5744, -0.3534), (-0.2246, -0.5744, -0.3221), (-0.2807, -0.5744, -0.2784), (-0.3808, -0.5744, -0.01089), (-0.3745, -0.5744, 0.06371), (-0.3557, -0.5744, 0.1352), (-0.3244, -0.5744, 0.2005), (-0.3745, -0.5744, -0.08548), (-0.3557, -0.5744, -0.157), (-0.3244, -0.5744, -0.2223), (-0.01318, -0.5744, -0.06358), (-0.002488, -0.5744, -0.06268), (0.007761, -0.5744, -0.05998), (0.01713, -0.5744, -0.05549), (-0.01318, -0.5744, 0.04181), (-0.02387, -0.5744, 0.0409), (-0.03412, -0.5744, 0.03821), (-0.04349, -0.5744, 0.03372), (-0.002488, -0.5744, 0.0409), (0.007761, -0.5744, 0.03821), (0.01713, -0.5744, 0.03372), (0.03951, -0.5744, -0.01089), (0.03861, -0.5744, -0.000194), (0.03591, -0.5744, 0.01006), (0.03143, -0.5744, 0.01942), (0.03861, -0.5744, -0.02158), (0.03591, -0.5744, -0.03183), (0.03143, -0.5744, -0.04119), (0.02516, -0.5744, -0.04923), (0.02516, -0.5744, 0.02746), (-0.05152, -0.5744, 0.02746), (-0.02387, -0.5744, -0.06268), (-0.03412, -0.5744, -0.05998), (-0.04349, -0.5744, -0.05549), (-0.05152, -0.5744, -0.04923), (-0.06587, -0.5744, -0.01089), (-0.06497, -0.5744, -0.000194), (-0.06227, -0.5744, 0.01006), (-0.05779, -0.5744, 0.01942), (-0.06497, -0.5744, -0.02158), (-0.06227, -0.5744, -0.03183), (-0.05779, -0.5744, -0.04119), (-0.01318, -0.5744, -0.01089)], [], [(0, 1, 7, 4), (4, 7, 8, 5), (5, 8, 9, 6), (6, 9, 157, 158), (1, 2, 10, 7), (7, 10, 11, 8), (8, 11, 12, 9), (9, 12, 156, 157), (2, 3, 13, 10), (10, 13, 14, 11), (11, 14, 15, 12), (12, 15, 155, 156), (3, 151, 152, 13), (13, 152, 153, 14), (14, 153, 154, 15), (15, 154, 194, 155), (0, 4, 16, 198), (198, 16, 17, 199), (199, 17, 18, 200), (200, 18, 171, 201), (4, 5, 19, 16), (16, 19, 20, 17), (17, 20, 21, 18), (18, 21, 170, 171), (5, 6, 22, 19), (19, 22, 23, 20), (20, 23, 24, 21), (21, 24, 169, 170), (6, 158, 159, 22), (22, 159, 160, 23), (23, 160, 161, 24), (24, 161, 195, 169), (25, 26, 35, 29), (29, 35, 36, 30), (30, 36, 37, 31), (31, 37, 187, 186), (26, 27, 38, 35), (35, 38, 39, 36), (36, 39, 40, 37), (37, 40, 188, 187), (27, 28, 41, 38), (38, 41, 42, 39), (39, 42, 43, 40), (40, 43, 189, 188), (28, 193, 192, 41), (41, 192, 191, 42), (42, 191, 190, 43), (43, 190, 197, 189), (25, 29, 44, 32), (32, 44, 45, 33), (33, 45, 46, 34), (34, 46, 180, 179), (29, 30, 47, 44), (44, 47, 48, 45), (45, 48, 49, 46), (46, 49, 181, 180), (30, 31, 50, 47), (47, 50, 51, 48), (48, 51, 52, 49), (49, 52, 182, 181), (31, 186, 185, 50), (50, 185, 184, 51), (51, 184, 183, 52), (52, 183, 196, 182), (53, 54, 63, 57), (57, 63, 64, 58), (58, 64, 65, 59), (59, 65, 166, 165), (54, 55, 66, 63), (63, 66, 67, 64), (64, 67, 68, 65), (65, 68, 167, 166), (55, 56, 69, 66), (66, 69, 70, 67), (67, 70, 71, 68), (68, 71, 168, 167), (56, 179, 180, 69), (69, 180, 181, 70), (70, 181, 182, 71), (71, 182, 196, 168), (53, 57, 72, 60), (60, 72, 73, 61), (61, 73, 74, 62), (62, 74, 152, 151), (57, 58, 75, 72), (72, 75, 76, 73), (73, 76, 77, 74), (74, 77, 153, 152), (58, 59, 78, 75), (75, 78, 79, 76), (76, 79, 80, 77), (77, 80, 154, 153), (59, 165, 164, 78), (78, 164, 163, 79), (79, 163, 162, 80), (80, 162, 194, 154), (81, 91, 94, 82), (82, 94, 95, 83), (83, 95, 96, 84), (84, 96, 164, 165), (91, 92, 97, 94), (94, 97, 98, 95), (95, 98, 99, 96), (96, 99, 163, 164), (92, 93, 100, 97), (97, 100, 101, 98), (98, 101, 102, 99), (99, 102, 162, 163), (93, 158, 157, 100), (100, 157, 156, 101), (101, 156, 155, 102), (102, 155, 194, 162), (81, 82, 103, 85), (85, 103, 104, 86), (86, 104, 105, 87), (87, 105, 185, 186), (82, 83, 106, 103), (103, 106, 107, 104), (104, 107, 108, 105), (105, 108, 184, 185), (83, 84, 109, 106), (106, 109, 110, 107), (107, 110, 111, 108), (108, 111, 183, 184), (84, 165, 166, 109), (109, 166, 167, 110), (110, 167, 168, 111), (111, 168, 196, 183), (81, 85, 112, 88), (88, 112, 113, 89), (89, 113, 114, 90), (90, 114, 176, 175), (85, 86, 115, 112), (112, 115, 116, 113), (113, 116, 117, 114), (114, 117, 177, 176), (86, 87, 118, 115), (115, 118, 119, 116), (116, 119, 120, 117), (117, 120, 178, 177), (87, 186, 187, 118), (118, 187, 188, 119), (119, 188, 189, 120), (120, 189, 197, 178), (81, 88, 121, 91), (91, 121, 122, 92), (92, 122, 123, 93), (93, 123, 159, 158), (88, 89, 124, 121), (121, 124, 125, 122), (122, 125, 126, 123), (123, 126, 160, 159), (89, 90, 127, 124), (124, 127, 128, 125), (125, 128, 129, 126), (126, 129, 161, 160), (90, 175, 174, 127), (127, 174, 173, 128), (128, 173, 172, 129), (129, 172, 195, 161), (202, 206, 133, 130), (130, 133, 134, 131), (131, 134, 135, 132), (132, 135, 174, 175), (206, 207, 136, 133), (133, 136, 137, 134), (134, 137, 138, 135), (135, 138, 173, 174), (207, 208, 139, 136), (136, 139, 140, 137), (137, 140, 141, 138), (138, 141, 172, 173), (208, 201, 171, 139), (139, 171, 170, 140), (140, 170, 169, 141), (141, 169, 195, 172), (202, 130, 142, 203), (203, 142, 143, 204), (204, 143, 144, 205), (205, 144, 192, 193), (130, 131, 145, 142), (142, 145, 146, 143), (143, 146, 147, 144), (144, 147, 191, 192), (131, 132, 148, 145), (145, 148, 149, 146), (146, 149, 150, 147), (147, 150, 190, 191), (132, 175, 176, 148), (148, 176, 177, 149), (149, 177, 178, 150), (150, 178, 197, 190), (60, 61, 225, 224), (201, 208, 240, 233), (26, 25, 213, 214), (61, 62, 226, 225), (25, 32, 217, 213), (27, 26, 214, 215), (28, 27, 215, 216), (193, 28, 216, 229), (0, 198, 230, 209), (32, 33, 218, 217), (198, 199, 231, 230), (33, 34, 219, 218), (199, 200, 232, 231), (34, 179, 228, 219), (200, 201, 233, 232), (179, 56, 223, 228), (1, 0, 209, 210), (202, 203, 235, 234), (54, 53, 220, 221), (2, 1, 210, 211), (203, 204, 236, 235), (53, 60, 224, 220), (206, 202, 234, 238), (3, 2, 211, 212), (204, 205, 237, 236), (55, 54, 221, 222), (207, 206, 238, 239), (151, 3, 212, 227), (205, 193, 229, 237), (56, 55, 222, 223), (208, 207, 239, 240), (62, 151, 227, 226), (228, 223, 255, 260), (210, 209, 241, 242), (221, 220, 252, 253), (211, 210, 242, 243), (209, 230, 262, 241), (220, 224, 256, 252), (212, 211, 243, 244), (230, 231, 263, 262), (222, 221, 253, 254), (227, 212, 244, 259), (231, 232, 264, 263), (223, 222, 254, 255), (226, 227, 259, 258), (232, 233, 265, 264), (224, 225, 257, 256), (214, 213, 245, 246), (234, 235, 267, 266), (225, 226, 258, 257), (213, 217, 249, 245), (235, 236, 268, 267), (215, 214, 246, 247), (236, 237, 269, 268), (216, 215, 247, 248), (237, 229, 261, 269), (229, 216, 248, 261), (238, 234, 266, 270), (217, 218, 250, 249), (239, 238, 270, 271), (218, 219, 251, 250), (240, 239, 271, 272), (219, 228, 260, 251), (233, 240, 272, 265), (262, 263, 295, 294), (254, 253, 285, 286), (259, 244, 276, 291), (263, 264, 296, 295), (255, 254, 286, 287), (258, 259, 291, 290), (264, 265, 297, 296), (256, 257, 289, 288), (246, 245, 277, 278), (266, 267, 299, 298), (257, 258, 290, 289), (245, 249, 281, 277), (267, 268, 300, 299), (247, 246, 278, 279), (268, 269, 301, 300), (248, 247, 279, 280), (269, 261, 293, 301), (261, 248, 280, 293), (270, 266, 298, 302), (249, 250, 282, 281), (271, 270, 302, 303), (250, 251, 283, 282), (272, 271, 303, 304), (251, 260, 292, 283), (265, 272, 304, 297), (260, 255, 287, 292), (242, 241, 273, 274), (253, 252, 284, 285), (243, 242, 274, 275), (241, 262, 294, 273), (252, 256, 288, 284), (244, 243, 275, 276), (298, 299, 331, 330), (289, 290, 322, 321), (277, 281, 313, 309), (299, 300, 332, 331), (279, 278, 310, 311), (300, 301, 333, 332), (280, 279, 311, 312), (301, 293, 325, 333), (293, 280, 312, 325), (302, 298, 330, 334), (281, 282, 314, 313), (303, 302, 334, 335), (282, 283, 315, 314), (304, 303, 335, 336), (283, 292, 324, 315), (297, 304, 336, 329), (292, 287, 319, 324), (274, 273, 305, 306), (285, 284, 316, 317), (275, 274, 306, 307), (273, 294, 326, 305), (284, 288, 320, 316), (276, 275, 307, 308), (294, 295, 327, 326), (286, 285, 317, 318), (291, 276, 308, 323), (295, 296, 328, 327), (287, 286, 318, 319), (290, 291, 323, 322), (296, 297, 329, 328), (288, 289, 321, 320), (278, 277, 309, 310), (333, 325, 357, 365), (325, 312, 344, 357), (334, 330, 362, 366), (313, 314, 346, 345), (335, 334, 366, 367), (314, 315, 347, 346), (336, 335, 367, 368), (315, 324, 356, 347), (329, 336, 368, 361), (324, 319, 351, 356), (306, 305, 337, 338), (317, 316, 348, 349), (307, 306, 338, 339), (305, 326, 358, 337), (316, 320, 352, 348), (308, 307, 339, 340), (326, 327, 359, 358), (318, 317, 349, 350), (323, 308, 340, 355), (327, 328, 360, 359), (319, 318, 350, 351), (322, 323, 355, 354), (328, 329, 361, 360), (320, 321, 353, 352), (310, 309, 341, 342), (330, 331, 363, 362), (321, 322, 354, 353), (309, 313, 345, 341), (331, 332, 364, 363), (311, 310, 342, 343), (332, 333, 365, 364), (312, 311, 343, 344), (368, 367, 399, 400), (347, 356, 388, 379), (361, 368, 400, 393), (356, 351, 383, 388), (338, 337, 369, 370), (349, 348, 380, 381), (339, 338, 370, 371), (337, 358, 390, 369), (348, 352, 384, 380), (340, 339, 371, 372), (358, 359, 391, 390), (350, 349, 381, 382), (355, 340, 372, 387), (359, 360, 392, 391), (351, 350, 382, 383), (354, 355, 387, 386), (360, 361, 393, 392), (352, 353, 385, 384), (342, 341, 373, 374), (362, 363, 395, 394), (353, 354, 386, 385), (341, 345, 377, 373), (363, 364, 396, 395), (343, 342, 374, 375), (364, 365, 397, 396), (344, 343, 375, 376), (365, 357, 389, 397), (357, 344, 376, 389), (366, 362, 394, 398), (345, 346, 378, 377), (367, 366, 398, 399), (346, 347, 379, 378), (371, 370, 402, 403), (369, 390, 422, 401), (380, 384, 416, 412), (372, 371, 403, 404), (390, 391, 423, 422), (382, 381, 413, 414), (387, 372, 404, 419), (391, 392, 424, 423), (383, 382, 414, 415), (386, 387, 419, 418), (392, 393, 425, 424), (384, 385, 417, 416), (374, 373, 405, 406), (394, 395, 427, 426), (385, 386, 418, 417), (373, 377, 409, 405), (395, 396, 428, 427), (375, 374, 406, 407), (396, 397, 429, 428), (376, 375, 407, 408), (397, 389, 421, 429), (389, 376, 408, 421), (398, 394, 426, 430), (377, 378, 410, 409), (399, 398, 430, 431), (378, 379, 411, 410), (400, 399, 431, 432), (379, 388, 420, 411), (393, 400, 432, 425), (388, 383, 415, 420), (370, 369, 401, 402), (381, 380, 412, 413), (418, 419, 433), (424, 425, 433), (416, 417, 433), (406, 405, 433), (426, 427, 433), (417, 418, 433), (405, 409, 433), (427, 428, 433), (407, 406, 433), (428, 429, 433), (408, 407, 433), (429, 421, 433), (421, 408, 433), (430, 426, 433), (409, 410, 433), (431, 430, 433), (410, 411, 433), (432, 431, 433), (411, 420, 433), (425, 432, 433), (420, 415, 433), (402, 401, 433), (413, 412, 433), (403, 402, 433), (401, 422, 433), (412, 416, 433), (404, 403, 433), (422, 423, 433), (414, 413, 433), (419, 404, 433), (423, 424, 433), (415, 414, 433)])
me_cube_002.polygons.foreach_set('use_smooth', [True] * 448)
me_cube_002.polygons.foreach_set('material_index', [0, 0, 0, 0, 0, 0, 0, 0, 0, 0, 0, 0, 0, 0, 0, 0, 0, 0, 0, 0, 0, 0, 0, 0, 0, 0, 0, 0, 0, 0, 0, 0, 0, 0, 0, 0, 0, 0, 0, 0, 0, 0, 0, 0, 0, 0, 0, 0, 0, 0, 0, 0, 0, 0, 0, 0, 0, 0, 0, 0, 0, 0, 0, 0, 0, 0, 0, 0, 0, 0, 0, 0, 0, 0, 0, 0, 0, 0, 0, 0, 0, 0, 0, 0, 0, 0, 0, 0, 0, 0, 0, 0, 0, 0, 0, 0, 0, 0, 0, 0, 0, 0, 0, 0, 0, 0, 0, 0, 0, 0, 0, 0, 0, 0, 0, 0, 0, 0, 0, 0, 0, 0, 0, 0, 0, 0, 0, 0, 0, 0, 0, 0, 0, 0, 0, 0, 0, 0, 0, 0, 0, 0, 0, 0, 0, 0, 0, 0, 0, 0, 0, 0, 0, 0, 0, 0, 0, 0, 0, 0, 0, 0, 0, 0, 0, 0, 0, 0, 0, 0, 0, 0, 0, 0, 0, 0, 0, 0, 0, 0, 0, 0, 0, 0, 0, 0, 0, 0, 0, 0, 0, 0, 0, 0, 0, 0, 0, 0, 0, 0, 0, 0, 0, 0, 0, 0, 0, 0, 0, 0, 0, 0, 0, 0, 0, 0, 0, 0, 0, 0, 0, 0, 0, 0, 0, 0, 0, 0, 0, 0, 0, 0, 0, 0, 0, 0, 0, 0, 0, 0, 0, 0, 0, 0, 0, 0, 0, 0, 0, 0, 0, 0, 0, 0, 0, 0, 1, 1, 1, 1, 1, 1, 1, 1, 1, 1, 1, 1, 1, 1, 1, 1, 1, 1, 1, 1, 1, 1, 1, 1, 1, 1, 1, 1, 1, 1, 1, 1, 1, 1, 1, 1, 1, 1, 1, 1, 1, 1, 1, 1, 1, 1, 1, 1, 1, 1, 1, 1, 1, 1, 1, 1, 1, 1, 1, 1, 1, 1, 1, 1, 1, 1, 1, 1, 1, 1, 1, 1, 1, 1, 1, 1, 1, 1, 1, 1, 1, 1, 1, 1, 1, 1, 1, 1, 1, 1, 1, 1, 1, 1, 1, 1, 1, 1, 1, 1, 1, 1, 1, 1, 1, 1, 1, 1, 1, 1, 1, 1, 1, 1, 1, 1, 1, 1, 1, 1, 1, 1, 1, 1, 1, 1, 1, 1, 1, 1, 1, 1, 1, 1, 1, 1, 1, 1, 1, 1, 1, 1, 1, 1, 1, 1, 1, 1, 1, 1, 1, 1, 1, 1, 1, 1, 1, 1, 1, 1, 1, 1, 1, 1, 1, 1, 1, 1, 1, 1, 1, 1, 1, 1, 1, 1, 1, 1, 1, 1, 1, 1, 1, 1, 1, 1, 1, 1, 1, 1, 1, 1])
me_cube_002.materials.append(mat_material)
me_cube_002.materials.append(mat_red)
me_cube_002.use_remesh_preserve_volume = False
me_cube_002.use_remesh_preserve_attributes = False
me_cube_002.use_mirror_vertex_groups = False
me_cube_002.update()
me_cube = bpy.data.meshes.new('Cube')
me_cube.from_pydata([(4.412e-08, -1.118e-07, -0.8492), (0.1723, -7.823e-08, -0.8346), (0.3375, -3.725e-08, -0.7912), (0.4884, 1.118e-08, -0.7189), (1.49e-08, 0.1723, -0.8346), (-2.421e-08, 0.3375, -0.7912), (-6.333e-08, 0.4884, -0.7189), (0.1693, 0.1693, -0.8203), (0.1632, 0.3315, -0.7775), (0.1571, 0.4798, -0.7064), (0.3315, 0.1632, -0.7775), (0.319, 0.319, -0.7374), (0.3049, 0.4598, -0.6717), (0.4798, 0.1571, -0.7064), (0.4598, 0.3049, -0.6717), (0.4342, 0.4342, -0.6178), (-0.1693, 0.1693, -0.8203), (-0.3315, 0.1632, -0.7775), (-0.4798, 0.1571, -0.7064), (-0.1632, 0.3315, -0.7775), (-0.319, 0.319, -0.7374), (-0.4598, 0.3049, -0.6717), (-0.1571, 0.4798, -0.7064), (-0.3049, 0.4598, -0.6717), (-0.4342, 0.4342, -0.6178), (-1.127e-07, 1.634e-07, 0.8492), (-0.1723, 1.08e-07, 0.8346), (-0.3375, 4.657e-08, 0.7912), (-0.4884, -7.451e-09, 0.7189), (-1.676e-07, 0.1723, 0.8346), (-2.133e-07, 0.3375, 0.7912), (-2.533e-07, 0.4884, 0.7189), (0.1723, 2.198e-07, 0.8346), (0.3375, 2.626e-07, 0.7912), (0.4884, 2.98e-07, 0.7189), (-0.1693, 0.1693, 0.8203), (-0.1632, 0.3315, 0.7775), (-0.1571, 0.4798, 0.7064), (-0.3315, 0.1632, 0.7775), (-0.319, 0.319, 0.7374), (-0.3049, 0.4598, 0.6717), (-0.4798, 0.1571, 0.7064), (-0.4598, 0.3049, 0.6717), (-0.4342, 0.4342, 0.6178), (0.1693, 0.1693, 0.8203), (0.3315, 0.1632, 0.7775), (0.4798, 0.1571, 0.7064), (0.1632, 0.3315, 0.7775), (0.319, 0.319, 0.7374), (0.4598, 0.3049, 0.6717), (0.1571, 0.4798, 0.7064), (0.3049, 0.4598, 0.6717), (0.4342, 0.4342, 0.6178), (0.8492, 2.519e-07, 0.0), (0.8346, 2.794e-07, 0.1723), (0.7912, 3.017e-07, 0.3375), (0.7189, 3.204e-07, 0.4884), (0.8346, 0.1723, 0.0), (0.7912, 0.3375, 9.313e-10), (0.7189, 0.4884, 0.0), (0.8346, 2.161e-07, -0.1723), (0.7912, 1.658e-07, -0.3375), (0.7189, 1.155e-07, -0.4884), (0.8203, 0.1693, 0.1693), (0.7775, 0.3315, 0.1632), (0.7064, 0.4798, 0.1571), (0.7775, 0.1632, 0.3315), (0.7374, 0.319, 0.319), (0.6717, 0.4598, 0.3049), (0.7064, 0.1571, 0.4798), (0.6717, 0.3049, 0.4598), (0.6178, 0.4342, 0.4342), (0.8203, 0.1693, -0.1693), (0.7775, 0.1632, -0.3315), (0.7064, 0.1571, -0.4798), (0.7775, 0.3315, -0.1632), (0.7374, 0.319, -0.319), (0.6717, 0.3049, -0.4598), (0.7064, 0.4798, -0.1571), (0.6717, 0.4598, -0.3049), (0.6178, 0.4342, -0.4342), (-2.515e-07, 0.8492, 0.0), (0.1723, 0.8346, 0.0), (0.3375, 0.7912, -9.313e-10), (0.4884, 0.7189, 0.0), (-2.757e-07, 0.8346, 0.1723), (-2.868e-07, 0.7912, 0.3375), (-2.906e-07, 0.7189, 0.4884), (-0.1723, 0.8346, 0.0), (-0.3375, 0.7912, 9.313e-10), (-0.4884, 0.7189, 0.0), (-2.235e-07, 0.8346, -0.1723), (-1.9e-07, 0.7912, -0.3375), (-1.49e-07, 0.7189, -0.4884), (0.1693, 0.8203, -0.1693), (0.3315, 0.7775, -0.1632), (0.4798, 0.7064, -0.1571), (0.1632, 0.7775, -0.3315), (0.319, 0.7374, -0.319), (0.4598, 0.6717, -0.3049), (0.1571, 0.7064, -0.4798), (0.3049, 0.6717, -0.4598), (0.4342, 0.6178, -0.4342), (0.1693, 0.8203, 0.1693), (0.1632, 0.7775, 0.3315), (0.1571, 0.7064, 0.4798), (0.3315, 0.7775, 0.1632), (0.319, 0.7374, 0.319), (0.3049, 0.6717, 0.4598), (0.4798, 0.7064, 0.1571), (0.4598, 0.6717, 0.3049), (0.4342, 0.6178, 0.4342), (-0.1693, 0.8203, 0.1693), (-0.3315, 0.7775, 0.1632), (-0.4798, 0.7064, 0.1571), (-0.1632, 0.7775, 0.3315), (-0.319, 0.7374, 0.319), (-0.4598, 0.6717, 0.3049), (-0.1571, 0.7064, 0.4798), (-0.3049, 0.6717, 0.4598), (-0.4342, 0.6178, 0.4342), (-0.1693, 0.8203, -0.1693), (-0.1632, 0.7775, -0.3315), (-0.1571, 0.7064, -0.4798), (-0.3315, 0.7775, -0.1632), (-0.319, 0.7374, -0.319), (-0.3049, 0.6717, -0.4598), (-0.4798, 0.7064, -0.1571), (-0.4598, 0.6717, -0.3049), (-0.4342, 0.6178, -0.4342), (-0.8346, 0.1723, 0.0), (-0.7912, 0.3375, -9.313e-10), (-0.7189, 0.4884, 0.0), (-0.8203, 0.1693, -0.1693), (-0.7775, 0.3315, -0.1632), (-0.7064, 0.4798, -0.1571), (-0.7775, 0.1632, -0.3315), (-0.7374, 0.319, -0.319), (-0.6717, 0.4598, -0.3049), (-0.7064, 0.1571, -0.4798), (-0.6717, 0.3049, -0.4598), (-0.6178, 0.4342, -0.4342), (-0.8203, 0.1693, 0.1693), (-0.7775, 0.1632, 0.3315), (-0.7064, 0.1571, 0.4798), (-0.7775, 0.3315, 0.1632), (-0.7374, 0.319, 0.319), (-0.6717, 0.3049, 0.4598), (-0.7064, 0.4798, 0.1571), (-0.6717, 0.4598, 0.3049), (-0.6178, 0.4342, 0.4342), (0.6179, 6.24e-08, -0.6179), (0.6071, 0.1541, -0.6071), (0.5795, 0.2976, -0.5795), (0.54, 0.4199, -0.54), (0.4199, 0.54, -0.54), (0.2976, 0.5795, -0.5795), (0.1541, 0.6071, -0.6071), (-1.029e-07, 0.6179, -0.6179), (-0.1541, 0.6071, -0.6071), (-0.2976, 0.5795, -0.5795), (-0.4199, 0.54, -0.54), (0.54, 0.54, -0.4199), (0.5795, 0.5795, -0.2976), (0.6071, 0.6071, -0.1541), (0.6179, 0.6179, 0.0), (0.6071, 0.6071, 0.1541), (0.5795, 0.5795, 0.2976), (0.54, 0.54, 0.4199), (-0.54, 0.4199, -0.54), (-0.5795, 0.2976, -0.5795), (-0.6071, 0.1541, -0.6071), (-0.54, 0.54, -0.4199), (-0.5795, 0.5795, -0.2976), (-0.6071, 0.6071, -0.1541), (-0.6179, 0.6179, 0.0), (-0.6071, 0.6071, 0.1541), (-0.5795, 0.5795, 0.2976), (-0.54, 0.54, 0.4199), (0.6179, 3.185e-07, 0.6179), (0.6071, 0.1541, 0.6071), (0.5795, 0.2976, 0.5795), (0.54, 0.4199, 0.54), (0.4199, 0.54, 0.54), (0.2976, 0.5795, 0.5795), (0.1541, 0.6071, 0.6071), (-2.808e-07, 0.6179, 0.6179), (-0.1541, 0.6071, 0.6071), (-0.2976, 0.5795, 0.5795), (-0.4199, 0.54, 0.54), (-0.54, 0.4199, 0.54), (-0.5795, 0.2976, 0.5795), (-0.6071, 0.1541, 0.6071), (-0.6179, -5.681e-08, 0.6179), (0.5015, 0.5015, -0.5015), (-0.5015, 0.5015, -0.5015), (0.5015, 0.5015, 0.5015), (-0.5015, 0.5015, 0.5015), (-0.1723, -1.416e-07, -0.8346), (-0.3375, -1.621e-07, -0.7912), (-0.4884, -1.751e-07, -0.7189), (-0.6179, -1.863e-07, -0.6179), (-0.8492, -1.763e-07, 0.0), (-0.8346, -1.527e-07, 0.1723), (-0.7912, -1.22e-07, 0.3375), (-0.7189, -9.313e-08, 0.4884), (-0.8346, -1.863e-07, -0.1723), (-0.7912, -1.853e-07, -0.3375), (-0.7189, -1.9e-07, -0.4884), (3.75e-08, -1.031e-07, -0.7986), (0.162, -7.156e-08, -0.7849), (0.3174, -3.303e-08, -0.744), (0.4593, 1.252e-08, -0.676), (-1.1e-07, 1.557e-07, 0.7986), (-0.162, 1.036e-07, 0.7849), (-0.3174, 4.58e-08, 0.744), (-0.4593, -4.998e-09, 0.676), (0.162, 2.087e-07, 0.7849), (0.3174, 2.49e-07, 0.744), (0.4593, 2.823e-07, 0.676), (0.7986, 2.389e-07, 3.328e-10), (0.7849, 2.648e-07, 0.162), (0.744, 2.858e-07, 0.3174), (0.676, 3.033e-07, 0.4593), (0.7849, 2.052e-07, -0.162), (0.744, 1.579e-07, -0.3174), (0.676, 1.106e-07, -0.4593), (0.5811, 6.069e-08, -0.5811), (0.5811, 3.016e-07, 0.5811), (-0.5811, -5.142e-08, 0.5811), (-0.162, -1.311e-07, -0.7849), (-0.3174, -1.504e-07, -0.744), (-0.4593, -1.627e-07, -0.676), (-0.5811, -1.732e-07, -0.5811), (-0.7986, -1.637e-07, 3.328e-10), (-0.7849, -1.416e-07, 0.162), (-0.744, -1.127e-07, 0.3174), (-0.676, -8.558e-08, 0.4593), (-0.7849, -1.732e-07, -0.162), (-0.744, -1.723e-07, -0.3174), (-0.676, -1.767e-07, -0.4593), (3.506e-08, 0.08773, -0.7793), (0.1581, 0.08773, -0.7659), (0.3097, 0.08773, -0.726), (0.4482, 0.08773, -0.6597), (-1.088e-07, 0.08773, 0.7793), (-0.1581, 0.08773, 0.7659), (-0.3097, 0.08773, 0.726), (-0.4482, 0.08773, 0.6597), (0.1581, 0.08773, 0.7659), (0.3097, 0.08773, 0.726), (0.4482, 0.08773, 0.6597), (0.7793, 0.08773, 5.278e-10), (0.7659, 0.08773, 0.1581), (0.726, 0.08773, 0.3097), (0.6597, 0.08773, 0.4482), (0.7659, 0.08773, -0.1581), (0.726, 0.08773, -0.3097), (0.6597, 0.08773, -0.4482), (0.567, 0.08773, -0.567), (0.567, 0.08773, 0.567), (-0.567, 0.08773, 0.567), (-0.1581, 0.08773, -0.7659), (-0.3097, 0.08773, -0.726), (-0.4482, 0.08773, -0.6597), (-0.567, 0.08773, -0.567), (-0.7793, 0.08773, 5.278e-10), (-0.7659, 0.08773, 0.1581), (-0.726, 0.08773, 0.3097), (-0.6597, 0.08773, 0.4482), (-0.7659, 0.08773, -0.1581), (-0.726, 0.08773, -0.3097), (-0.6597, 0.08773, -0.4482), (0.003286, 0.2243, -0.7496), (0.1559, 0.2243, -0.7367), (0.3023, 0.2243, -0.6982), (0.436, 0.2243, -0.6342), (0.003286, 0.2243, 0.755), (-0.1494, 0.2243, 0.7422), (-0.2957, 0.2243, 0.7036), (-0.4294, 0.2243, 0.6396), (0.1559, 0.2243, 0.7422), (0.3023, 0.2243, 0.7036), (0.436, 0.2243, 0.6396), (0.7556, 0.2243, 0.002714), (0.7427, 0.2243, 0.1554), (0.7042, 0.2243, 0.3017), (0.6402, 0.2243, 0.4354), (0.7427, 0.2243, -0.1499), (0.7042, 0.2243, -0.2963), (0.6402, 0.2243, -0.43), (0.5507, 0.2243, -0.5447), (0.5507, 0.2243, 0.5501), (-0.5441, 0.2243, 0.5501), (-0.1494, 0.2243, -0.7367), (-0.2957, 0.2243, -0.6982), (-0.4294, 0.2243, -0.6342), (-0.5441, 0.2243, -0.5447), (-0.749, 0.2243, 0.002714), (-0.7362, 0.2243, 0.1554), (-0.6976, 0.2243, 0.3017), (-0.6336, 0.2243, 0.4354), (-0.7362, 0.2243, -0.1499), (-0.6976, 0.2243, -0.2963), (-0.6336, 0.2243, -0.43), (-0.01318, 0.3515, -0.6828), (0.1232, 0.3515, -0.6713), (0.2538, 0.3515, -0.6369), (0.3732, 0.3515, -0.5797), (-0.01318, 0.3515, 0.661), (-0.1495, 0.3515, 0.6495), (-0.2802, 0.3515, 0.6151), (-0.3996, 0.3515, 0.5579), (0.1232, 0.3515, 0.6495), (0.2538, 0.3515, 0.6151), (0.3732, 0.3515, 0.5579), (0.6587, 0.3515, -0.01089), (0.6472, 0.3515, 0.1254), (0.6128, 0.3515, 0.2561), (0.5556, 0.3515, 0.3755), (0.6472, 0.3515, -0.1472), (0.6128, 0.3515, -0.2779), (0.5556, 0.3515, -0.3973), (0.4757, 0.3515, -0.4998), (0.4757, 0.3515, 0.478), (-0.5021, 0.3515, 0.478), (-0.1495, 0.3515, -0.6713), (-0.2802, 0.3515, -0.6369), (-0.3996, 0.3515, -0.5797), (-0.5021, 0.3515, -0.4998), (-0.6851, 0.3515, -0.01089), (-0.6736, 0.3515, 0.1254), (-0.6391, 0.3515, 0.2561), (-0.582, 0.3515, 0.3755), (-0.6736, 0.3515, -0.1472), (-0.6391, 0.3515, -0.2779), (-0.582, 0.3515, -0.3973), (-0.01318, 0.514, -0.5353), (0.09323, 0.514, -0.5263), (0.1952, 0.514, -0.4995), (0.2884, 0.514, -0.4548), (-0.01318, 0.514, 0.5135), (-0.1196, 0.514, 0.5045), (-0.2216, 0.514, 0.4777), (-0.3148, 0.514, 0.433), (0.09323, 0.514, 0.5045), (0.1952, 0.514, 0.4777), (0.2884, 0.514, 0.433), (0.5112, 0.514, -0.01089), (0.5023, 0.514, 0.09552), (0.4754, 0.514, 0.1975), (0.4308, 0.514, 0.2907), (0.5023, 0.514, -0.1173), (0.4754, 0.514, -0.2193), (0.4308, 0.514, -0.3125), (0.3684, 0.514, -0.3925), (0.3684, 0.514, 0.3707), (-0.3948, 0.514, 0.3707), (-0.1196, 0.514, -0.5263), (-0.2216, 0.514, -0.4995), (-0.3148, 0.514, -0.4548), (-0.3948, 0.514, -0.3925), (-0.5376, 0.514, -0.01089), (-0.5286, 0.514, 0.09552), (-0.5018, 0.514, 0.1975), (-0.4571, 0.514, 0.2907), (-0.5286, 0.514, -0.1173), (-0.5018, 0.514, -0.2193), (-0.4571, 0.514, -0.3125), (-0.01318, 0.5744, -0.3785), (0.06141, 0.5744, -0.3722), (0.1329, 0.5744, -0.3534), (0.1982, 0.5744, -0.3221), (-0.01318, 0.5744, 0.3567), (-0.08777, 0.5744, 0.3504), (-0.1593, 0.5744, 0.3316), (-0.2246, 0.5744, 0.3003), (0.06141, 0.5744, 0.3504), (0.1329, 0.5744, 0.3316), (0.1982, 0.5744, 0.3003), (0.3544, 0.5744, -0.01089), (0.3481, 0.5744, 0.06371), (0.3293, 0.5744, 0.1352), (0.298, 0.5744, 0.2005), (0.3481, 0.5744, -0.08548), (0.3293, 0.5744, -0.157), (0.298, 0.5744, -0.2223), (0.2543, 0.5744, -0.2784), (0.2543, 0.5744, 0.2566), (-0.2807, 0.5744, 0.2566), (-0.08777, 0.5744, -0.3722), (-0.1593, 0.5744, -0.3534), (-0.2246, 0.5744, -0.3221), (-0.2807, 0.5744, -0.2784), (-0.3808, 0.5744, -0.01089), (-0.3745, 0.5744, 0.06371), (-0.3557, 0.5744, 0.1352), (-0.3244, 0.5744, 0.2005), (-0.3745, 0.5744, -0.08548), (-0.3557, 0.5744, -0.157), (-0.3244, 0.5744, -0.2223), (-0.01318, 0.5744, -0.06358), (-0.002488, 0.5744, -0.06268), (0.007761, 0.5744, -0.05998), (0.01713, 0.5744, -0.05549), (-0.01318, 0.5744, 0.04181), (-0.02387, 0.5744, 0.0409), (-0.03412, 0.5744, 0.03821), (-0.04349, 0.5744, 0.03372), (-0.002488, 0.5744, 0.0409), (0.007761, 0.5744, 0.03821), (0.01713, 0.5744, 0.03372), (0.03951, 0.5744, -0.01089), (0.03861, 0.5744, -0.000194), (0.03591, 0.5744, 0.01006), (0.03143, 0.5744, 0.01942), (0.03861, 0.5744, -0.02158), (0.03591, 0.5744, -0.03183), (0.03143, 0.5744, -0.04119), (0.02516, 0.5744, -0.04923), (0.02516, 0.5744, 0.02746), (-0.05152, 0.5744, 0.02746), (-0.02387, 0.5744, -0.06268), (-0.03412, 0.5744, -0.05998), (-0.04349, 0.5744, -0.05549), (-0.05152, 0.5744, -0.04923), (-0.06587, 0.5744, -0.01089), (-0.06497, 0.5744, -0.000194), (-0.06227, 0.5744, 0.01006), (-0.05779, 0.5744, 0.01942), (-0.06497, 0.5744, -0.02158), (-0.06227, 0.5744, -0.03183), (-0.05779, 0.5744, -0.04119), (-0.01318, 0.5744, -0.01089)], [], [(0, 4, 7, 1), (4, 5, 8, 7), (5, 6, 9, 8), (6, 158, 157, 9), (1, 7, 10, 2), (7, 8, 11, 10), (8, 9, 12, 11), (9, 157, 156, 12), (2, 10, 13, 3), (10, 11, 14, 13), (11, 12, 15, 14), (12, 156, 155, 15), (3, 13, 152, 151), (13, 14, 153, 152), (14, 15, 154, 153), (15, 155, 194, 154), (0, 198, 16, 4), (198, 199, 17, 16), (199, 200, 18, 17), (200, 201, 171, 18), (4, 16, 19, 5), (16, 17, 20, 19), (17, 18, 21, 20), (18, 171, 170, 21), (5, 19, 22, 6), (19, 20, 23, 22), (20, 21, 24, 23), (21, 170, 169, 24), (6, 22, 159, 158), (22, 23, 160, 159), (23, 24, 161, 160), (24, 169, 195, 161), (25, 29, 35, 26), (29, 30, 36, 35), (30, 31, 37, 36), (31, 186, 187, 37), (26, 35, 38, 27), (35, 36, 39, 38), (36, 37, 40, 39), (37, 187, 188, 40), (27, 38, 41, 28), (38, 39, 42, 41), (39, 40, 43, 42), (40, 188, 189, 43), (28, 41, 192, 193), (41, 42, 191, 192), (42, 43, 190, 191), (43, 189, 197, 190), (25, 32, 44, 29), (32, 33, 45, 44), (33, 34, 46, 45), (34, 179, 180, 46), (29, 44, 47, 30), (44, 45, 48, 47), (45, 46, 49, 48), (46, 180, 181, 49), (30, 47, 50, 31), (47, 48, 51, 50), (48, 49, 52, 51), (49, 181, 182, 52), (31, 50, 185, 186), (50, 51, 184, 185), (51, 52, 183, 184), (52, 182, 196, 183), (53, 57, 63, 54), (57, 58, 64, 63), (58, 59, 65, 64), (59, 165, 166, 65), (54, 63, 66, 55), (63, 64, 67, 66), (64, 65, 68, 67), (65, 166, 167, 68), (55, 66, 69, 56), (66, 67, 70, 69), (67, 68, 71, 70), (68, 167, 168, 71), (56, 69, 180, 179), (69, 70, 181, 180), (70, 71, 182, 181), (71, 168, 196, 182), (53, 60, 72, 57), (60, 61, 73, 72), (61, 62, 74, 73), (62, 151, 152, 74), (57, 72, 75, 58), (72, 73, 76, 75), (73, 74, 77, 76), (74, 152, 153, 77), (58, 75, 78, 59), (75, 76, 79, 78), (76, 77, 80, 79), (77, 153, 154, 80), (59, 78, 164, 165), (78, 79, 163, 164), (79, 80, 162, 163), (80, 154, 194, 162), (81, 82, 94, 91), (82, 83, 95, 94), (83, 84, 96, 95), (84, 165, 164, 96), (91, 94, 97, 92), (94, 95, 98, 97), (95, 96, 99, 98), (96, 164, 163, 99), (92, 97, 100, 93), (97, 98, 101, 100), (98, 99, 102, 101), (99, 163, 162, 102), (93, 100, 157, 158), (100, 101, 156, 157), (101, 102, 155, 156), (102, 162, 194, 155), (81, 85, 103, 82), (85, 86, 104, 103), (86, 87, 105, 104), (87, 186, 185, 105), (82, 103, 106, 83), (103, 104, 107, 106), (104, 105, 108, 107), (105, 185, 184, 108), (83, 106, 109, 84), (106, 107, 110, 109), (107, 108, 111, 110), (108, 184, 183, 111), (84, 109, 166, 165), (109, 110, 167, 166), (110, 111, 168, 167), (111, 183, 196, 168), (81, 88, 112, 85), (88, 89, 113, 112), (89, 90, 114, 113), (90, 175, 176, 114), (85, 112, 115, 86), (112, 113, 116, 115), (113, 114, 117, 116), (114, 176, 177, 117), (86, 115, 118, 87), (115, 116, 119, 118), (116, 117, 120, 119), (117, 177, 178, 120), (87, 118, 187, 186), (118, 119, 188, 187), (119, 120, 189, 188), (120, 178, 197, 189), (81, 91, 121, 88), (91, 92, 122, 121), (92, 93, 123, 122), (93, 158, 159, 123), (88, 121, 124, 89), (121, 122, 125, 124), (122, 123, 126, 125), (123, 159, 160, 126), (89, 124, 127, 90), (124, 125, 128, 127), (125, 126, 129, 128), (126, 160, 161, 129), (90, 127, 174, 175), (127, 128, 173, 174), (128, 129, 172, 173), (129, 161, 195, 172), (202, 130, 133, 206), (130, 131, 134, 133), (131, 132, 135, 134), (132, 175, 174, 135), (206, 133, 136, 207), (133, 134, 137, 136), (134, 135, 138, 137), (135, 174, 173, 138), (207, 136, 139, 208), (136, 137, 140, 139), (137, 138, 141, 140), (138, 173, 172, 141), (208, 139, 171, 201), (139, 140, 170, 171), (140, 141, 169, 170), (141, 172, 195, 169), (202, 203, 142, 130), (203, 204, 143, 142), (204, 205, 144, 143), (205, 193, 192, 144), (130, 142, 145, 131), (142, 143, 146, 145), (143, 144, 147, 146), (144, 192, 191, 147), (131, 145, 148, 132), (145, 146, 149, 148), (146, 147, 150, 149), (147, 191, 190, 150), (132, 148, 176, 175), (148, 149, 177, 176), (149, 150, 178, 177), (150, 190, 197, 178), (60, 224, 225, 61), (201, 233, 240, 208), (26, 214, 213, 25), (61, 225, 226, 62), (25, 213, 217, 32), (27, 215, 214, 26), (28, 216, 215, 27), (193, 229, 216, 28), (0, 209, 230, 198), (32, 217, 218, 33), (198, 230, 231, 199), (33, 218, 219, 34), (199, 231, 232, 200), (34, 219, 228, 179), (200, 232, 233, 201), (179, 228, 223, 56), (1, 210, 209, 0), (202, 234, 235, 203), (54, 221, 220, 53), (2, 211, 210, 1), (203, 235, 236, 204), (53, 220, 224, 60), (206, 238, 234, 202), (3, 212, 211, 2), (204, 236, 237, 205), (55, 222, 221, 54), (207, 239, 238, 206), (151, 227, 212, 3), (205, 237, 229, 193), (56, 223, 222, 55), (208, 240, 239, 207), (62, 226, 227, 151), (228, 260, 255, 223), (210, 242, 241, 209), (221, 253, 252, 220), (211, 243, 242, 210), (209, 241, 262, 230), (220, 252, 256, 224), (212, 244, 243, 211), (230, 262, 263, 231), (222, 254, 253, 221), (227, 259, 244, 212), (231, 263, 264, 232), (223, 255, 254, 222), (226, 258, 259, 227), (232, 264, 265, 233), (224, 256, 257, 225), (214, 246, 245, 213), (234, 266, 267, 235), (225, 257, 258, 226), (213, 245, 249, 217), (235, 267, 268, 236), (215, 247, 246, 214), (236, 268, 269, 237), (216, 248, 247, 215), (237, 269, 261, 229), (229, 261, 248, 216), (238, 270, 266, 234), (217, 249, 250, 218), (239, 271, 270, 238), (218, 250, 251, 219), (240, 272, 271, 239), (219, 251, 260, 228), (233, 265, 272, 240), (262, 294, 295, 263), (254, 286, 285, 253), (259, 291, 276, 244), (263, 295, 296, 264), (255, 287, 286, 254), (258, 290, 291, 259), (264, 296, 297, 265), (256, 288, 289, 257), (246, 278, 277, 245), (266, 298, 299, 267), (257, 289, 290, 258), (245, 277, 281, 249), (267, 299, 300, 268), (247, 279, 278, 246), (268, 300, 301, 269), (248, 280, 279, 247), (269, 301, 293, 261), (261, 293, 280, 248), (270, 302, 298, 266), (249, 281, 282, 250), (271, 303, 302, 270), (250, 282, 283, 251), (272, 304, 303, 271), (251, 283, 292, 260), (265, 297, 304, 272), (260, 292, 287, 255), (242, 274, 273, 241), (253, 285, 284, 252), (243, 275, 274, 242), (241, 273, 294, 262), (252, 284, 288, 256), (244, 276, 275, 243), (298, 330, 331, 299), (289, 321, 322, 290), (277, 309, 313, 281), (299, 331, 332, 300), (279, 311, 310, 278), (300, 332, 333, 301), (280, 312, 311, 279), (301, 333, 325, 293), (293, 325, 312, 280), (302, 334, 330, 298), (281, 313, 314, 282), (303, 335, 334, 302), (282, 314, 315, 283), (304, 336, 335, 303), (283, 315, 324, 292), (297, 329, 336, 304), (292, 324, 319, 287), (274, 306, 305, 273), (285, 317, 316, 284), (275, 307, 306, 274), (273, 305, 326, 294), (284, 316, 320, 288), (276, 308, 307, 275), (294, 326, 327, 295), (286, 318, 317, 285), (291, 323, 308, 276), (295, 327, 328, 296), (287, 319, 318, 286), (290, 322, 323, 291), (296, 328, 329, 297), (288, 320, 321, 289), (278, 310, 309, 277), (333, 365, 357, 325), (325, 357, 344, 312), (334, 366, 362, 330), (313, 345, 346, 314), (335, 367, 366, 334), (314, 346, 347, 315), (336, 368, 367, 335), (315, 347, 356, 324), (329, 361, 368, 336), (324, 356, 351, 319), (306, 338, 337, 305), (317, 349, 348, 316), (307, 339, 338, 306), (305, 337, 358, 326), (316, 348, 352, 320), (308, 340, 339, 307), (326, 358, 359, 327), (318, 350, 349, 317), (323, 355, 340, 308), (327, 359, 360, 328), (319, 351, 350, 318), (322, 354, 355, 323), (328, 360, 361, 329), (320, 352, 353, 321), (310, 342, 341, 309), (330, 362, 363, 331), (321, 353, 354, 322), (309, 341, 345, 313), (331, 363, 364, 332), (311, 343, 342, 310), (332, 364, 365, 333), (312, 344, 343, 311), (368, 400, 399, 367), (347, 379, 388, 356), (361, 393, 400, 368), (356, 388, 383, 351), (338, 370, 369, 337), (349, 381, 380, 348), (339, 371, 370, 338), (337, 369, 390, 358), (348, 380, 384, 352), (340, 372, 371, 339), (358, 390, 391, 359), (350, 382, 381, 349), (355, 387, 372, 340), (359, 391, 392, 360), (351, 383, 382, 350), (354, 386, 387, 355), (360, 392, 393, 361), (352, 384, 385, 353), (342, 374, 373, 341), (362, 394, 395, 363), (353, 385, 386, 354), (341, 373, 377, 345), (363, 395, 396, 364), (343, 375, 374, 342), (364, 396, 397, 365), (344, 376, 375, 343), (365, 397, 389, 357), (357, 389, 376, 344), (366, 398, 394, 362), (345, 377, 378, 346), (367, 399, 398, 366), (346, 378, 379, 347), (371, 403, 402, 370), (369, 401, 422, 390), (380, 412, 416, 384), (372, 404, 403, 371), (390, 422, 423, 391), (382, 414, 413, 381), (387, 419, 404, 372), (391, 423, 424, 392), (383, 415, 414, 382), (386, 418, 419, 387), (392, 424, 425, 393), (384, 416, 417, 385), (374, 406, 405, 373), (394, 426, 427, 395), (385, 417, 418, 386), (373, 405, 409, 377), (395, 427, 428, 396), (375, 407, 406, 374), (396, 428, 429, 397), (376, 408, 407, 375), (397, 429, 421, 389), (389, 421, 408, 376), (398, 430, 426, 394), (377, 409, 410, 378), (399, 431, 430, 398), (378, 410, 411, 379), (400, 432, 431, 399), (379, 411, 420, 388), (393, 425, 432, 400), (388, 420, 415, 383), (370, 402, 401, 369), (381, 413, 412, 380), (418, 433, 419), (424, 433, 425), (416, 433, 417), (406, 433, 405), (426, 433, 427), (417, 433, 418), (405, 433, 409), (427, 433, 428), (407, 433, 406), (428, 433, 429), (408, 433, 407), (429, 433, 421), (421, 433, 408), (430, 433, 426), (409, 433, 410), (431, 433, 430), (410, 433, 411), (432, 433, 431), (411, 433, 420), (425, 433, 432), (420, 433, 415), (402, 433, 401), (413, 433, 412), (403, 433, 402), (401, 433, 422), (412, 433, 416), (404, 433, 403), (422, 433, 423), (414, 433, 413), (419, 433, 404), (423, 433, 424), (415, 433, 414)])
me_cube.polygons.foreach_set('use_smooth', [True] * 448)
me_cube.polygons.foreach_set('material_index', [0, 0, 0, 0, 0, 0, 0, 0, 0, 0, 0, 0, 0, 0, 0, 0, 0, 0, 0, 0, 0, 0, 0, 0, 0, 0, 0, 0, 0, 0, 0, 0, 0, 0, 0, 0, 0, 0, 0, 0, 0, 0, 0, 0, 0, 0, 0, 0, 0, 0, 0, 0, 0, 0, 0, 0, 0, 0, 0, 0, 0, 0, 0, 0, 0, 0, 0, 0, 0, 0, 0, 0, 0, 0, 0, 0, 0, 0, 0, 0, 0, 0, 0, 0, 0, 0, 0, 0, 0, 0, 0, 0, 0, 0, 0, 0, 0, 0, 0, 0, 0, 0, 0, 0, 0, 0, 0, 0, 0, 0, 0, 0, 0, 0, 0, 0, 0, 0, 0, 0, 0, 0, 0, 0, 0, 0, 0, 0, 0, 0, 0, 0, 0, 0, 0, 0, 0, 0, 0, 0, 0, 0, 0, 0, 0, 0, 0, 0, 0, 0, 0, 0, 0, 0, 0, 0, 0, 0, 0, 0, 0, 0, 0, 0, 0, 0, 0, 0, 0, 0, 0, 0, 0, 0, 0, 0, 0, 0, 0, 0, 0, 0, 0, 0, 0, 0, 0, 0, 0, 0, 0, 0, 0, 0, 0, 0, 0, 0, 0, 0, 0, 0, 0, 0, 0, 0, 0, 0, 0, 0, 0, 0, 0, 0, 0, 0, 0, 0, 0, 0, 0, 0, 0, 0, 0, 0, 0, 0, 0, 0, 0, 0, 0, 0, 0, 0, 0, 0, 0, 0, 0, 0, 0, 0, 0, 0, 0, 0, 0, 0, 0, 0, 0, 0, 0, 0, 1, 1, 1, 1, 1, 1, 1, 1, 1, 1, 1, 1, 1, 1, 1, 1, 1, 1, 1, 1, 1, 1, 1, 1, 1, 1, 1, 1, 1, 1, 1, 1, 1, 1, 1, 1, 1, 1, 1, 1, 1, 1, 1, 1, 1, 1, 1, 1, 1, 1, 1, 1, 1, 1, 1, 1, 1, 1, 1, 1, 1, 1, 1, 1, 1, 1, 1, 1, 1, 1, 1, 1, 1, 1, 1, 1, 1, 1, 1, 1, 1, 1, 1, 1, 1, 1, 1, 1, 1, 1, 1, 1, 1, 1, 1, 1, 1, 1, 1, 1, 1, 1, 1, 1, 1, 1, 1, 1, 1, 1, 1, 1, 1, 1, 1, 1, 1, 1, 1, 1, 1, 1, 1, 1, 1, 1, 1, 1, 1, 1, 1, 1, 1, 1, 1, 1, 1, 1, 1, 1, 1, 1, 1, 1, 1, 1, 1, 1, 1, 1, 1, 1, 1, 1, 1, 1, 1, 1, 1, 1, 1, 1, 1, 1, 1, 1, 1, 1, 1, 1, 1, 1, 1, 1, 1, 1, 1, 1, 1, 1, 1, 1, 1, 1, 1, 1, 1, 1, 1, 1, 1, 1])
me_cube.materials.append(mat_material)
me_cube.materials.append(mat_red)
me_cube.use_remesh_preserve_volume = False
me_cube.use_remesh_preserve_attributes = False
me_cube.use_mirror_vertex_groups = False
me_cube.update()

# ---- objects
ob_half2 = bpy.data.objects.new('Half2', me_cube_002)
ob_half = bpy.data.objects.new('Half', me_cube)

# ---- transforms, parenting, visibility, modifiers, constraints
ob_half2.location = (0.0, 0.0, 0.0)
ob_half2.lock_rotations_4d = False
ob_half2.empty_display_type = 'ARROWS'
ob_half2.lineart.crease_threshold = 0.0
ob_half.location = (0.0, 0.0, 0.0)
ob_half.lock_rotations_4d = False
ob_half.empty_display_type = 'ARROWS'
ob_half.lineart.crease_threshold = 0.0

# ---- collection membership
col_collection_1.objects.link(ob_half2)
col_collection_1.objects.link(ob_half)

# ---- scene / render settings (as saved in the file)
scene.frame_start = 1; scene.frame_end = 250; scene.frame_set(1)
scene.render.engine = 'CYCLES'
scene.render.resolution_percentage = 50
scene.render.dither_intensity = 0.0
scene.cycles.use_denoising = False
scene.cycles.samples = 128
scene.cycles.sampling_pattern = 'TABULATED_SOBOL'
scene.cycles.light_sampling_threshold = 0.0
scene.cycles.use_adaptive_sampling = False
scene.cycles.use_light_tree = False
scene.cycles.blur_glossy = 0.0
scene.cycles.sample_clamp_indirect = 0.0
scene.view_settings.view_transform = 'Standard'
bpy.context.view_layer.update()

# ---- added for rendering (the .blend has no active camera and no usable light): camera, sun
cam_auto = bpy.data.cameras.new('AutoCamera')
cam_auto.lens = 50.0
cam_auto.sensor_width = 36.0
cam_auto.clip_end = 1000.0
ob_auto_camera = bpy.data.objects.new('AutoCamera', cam_auto)
scene.collection.objects.link(ob_auto_camera)
ob_auto_camera.location = (2.72167, -3.266, 2.17733)
ob_auto_camera.rotation_euler = (1.09748, -7.21219e-08, 0.694738)
scene.camera = ob_auto_camera
light_auto_sun = bpy.data.lights.new('AutoSun', 'SUN')
light_auto_sun.energy = 3.0
light_auto_sun.angle = 0.0523599
ob_auto_sun = bpy.data.objects.new('AutoSun', light_auto_sun)
scene.collection.objects.link(ob_auto_sun)
ob_auto_sun.rotation_euler = (0.872665, 0.174533, 0.523599)
bpy.context.view_layer.update()
